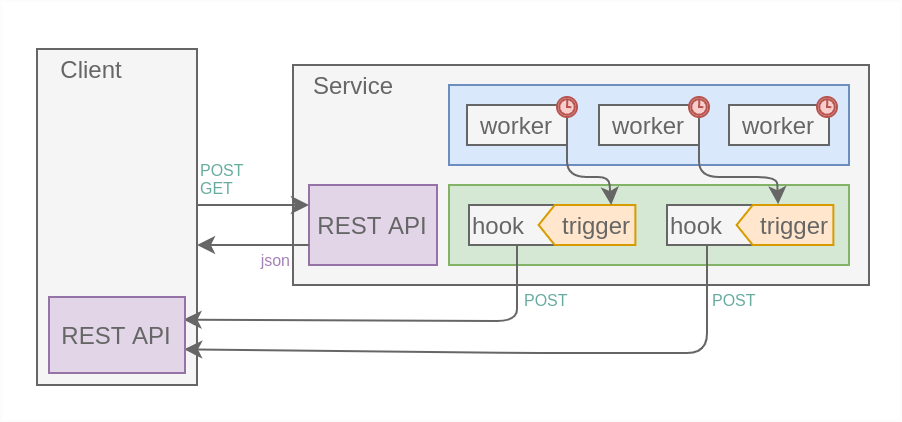

The diagram above was exported from draw.io. Its source (the exported page's mxGraphModel, read from the mxfile embedded in the PNG):
<mxGraphModel dx="569" dy="296" grid="1" gridSize="2" guides="1" tooltips="1" connect="1" arrows="1" fold="1" page="1" pageScale="1" pageWidth="827" pageHeight="1169" math="0" shadow="0">
  <root>
    <mxCell id="0" />
    <mxCell id="1" parent="0" />
    <mxCell id="9P8BCuQ11OjL4mmxKjyz-73" value="" style="rounded=0;whiteSpace=wrap;html=1;fontSize=8;align=center;strokeColor=#FCFCFC;" vertex="1" parent="1">
      <mxGeometry x="166" y="128" width="450" height="210" as="geometry" />
    </mxCell>
    <mxCell id="9P8BCuQ11OjL4mmxKjyz-68" value="" style="rounded=0;whiteSpace=wrap;html=1;fillColor=#f5f5f5;fontSize=8;fontColor=#333333;align=right;strokeColor=#666666;" vertex="1" parent="1">
      <mxGeometry x="184" y="152" width="80" height="168" as="geometry" />
    </mxCell>
    <mxCell id="9P8BCuQ11OjL4mmxKjyz-6" value="" style="rounded=0;whiteSpace=wrap;html=1;fillColor=#f5f5f5;strokeColor=#666666;fontColor=#333333;" vertex="1" parent="1">
      <mxGeometry x="312" y="160" width="288" height="110" as="geometry" />
    </mxCell>
    <mxCell id="9P8BCuQ11OjL4mmxKjyz-7" value="Service" style="text;html=1;align=center;verticalAlign=middle;resizable=0;points=[];autosize=1;strokeColor=none;fontColor=#666666;" vertex="1" parent="1">
      <mxGeometry x="312" y="160" width="60" height="20" as="geometry" />
    </mxCell>
    <mxCell id="9P8BCuQ11OjL4mmxKjyz-8" value="" style="rounded=0;whiteSpace=wrap;html=1;fillColor=#dae8fc;strokeColor=#6c8ebf;" vertex="1" parent="1">
      <mxGeometry x="390" y="170" width="200" height="40" as="geometry" />
    </mxCell>
    <mxCell id="9P8BCuQ11OjL4mmxKjyz-10" value="worker" style="rounded=0;whiteSpace=wrap;html=1;fillColor=#f5f5f5;strokeColor=#666666;fontColor=#666666;" vertex="1" parent="1">
      <mxGeometry x="399" y="180" width="50" height="20" as="geometry" />
    </mxCell>
    <mxCell id="9P8BCuQ11OjL4mmxKjyz-11" value="worker" style="rounded=0;whiteSpace=wrap;html=1;fillColor=#f5f5f5;strokeColor=#666666;fontColor=#666666;" vertex="1" parent="1">
      <mxGeometry x="465" y="180" width="50" height="20" as="geometry" />
    </mxCell>
    <mxCell id="9P8BCuQ11OjL4mmxKjyz-12" value="worker" style="rounded=0;whiteSpace=wrap;html=1;fillColor=#f5f5f5;strokeColor=#666666;fontColor=#666666;" vertex="1" parent="1">
      <mxGeometry x="530" y="180" width="50" height="20" as="geometry" />
    </mxCell>
    <mxCell id="9P8BCuQ11OjL4mmxKjyz-15" value="" style="rounded=0;whiteSpace=wrap;html=1;fillColor=#d5e8d4;strokeColor=#82b366;" vertex="1" parent="1">
      <mxGeometry x="390" y="220" width="200" height="40" as="geometry" />
    </mxCell>
    <mxCell id="9P8BCuQ11OjL4mmxKjyz-33" value="hook" style="rounded=0;whiteSpace=wrap;html=1;fillColor=#f5f5f5;strokeColor=#666666;fontColor=#666666;align=left;" vertex="1" parent="1">
      <mxGeometry x="400" y="230" width="80" height="20" as="geometry" />
    </mxCell>
    <mxCell id="9P8BCuQ11OjL4mmxKjyz-27" value="&lt;font color=&quot;#666666&quot;&gt;trigger&lt;/font&gt;" style="shape=offPageConnector;whiteSpace=wrap;html=1;align=right;rotation=90;size=0.16666666666666666;horizontal=0;verticalAlign=bottom;fillColor=#ffe6cc;strokeColor=#d79b00;" vertex="1" parent="1">
      <mxGeometry x="449" y="215.81" width="20" height="48.38" as="geometry" />
    </mxCell>
    <mxCell id="9P8BCuQ11OjL4mmxKjyz-34" value="hook" style="rounded=0;whiteSpace=wrap;html=1;fillColor=#f5f5f5;strokeColor=#666666;fontColor=#666666;align=left;" vertex="1" parent="1">
      <mxGeometry x="499" y="230" width="80" height="20" as="geometry" />
    </mxCell>
    <mxCell id="9P8BCuQ11OjL4mmxKjyz-35" value="&lt;font color=&quot;#666666&quot;&gt;trigger&lt;/font&gt;" style="shape=offPageConnector;whiteSpace=wrap;html=1;align=right;rotation=90;size=0.16666666666666666;horizontal=0;verticalAlign=bottom;fillColor=#ffe6cc;strokeColor=#d79b00;" vertex="1" parent="1">
      <mxGeometry x="548" y="215.81" width="20" height="48.38" as="geometry" />
    </mxCell>
    <mxCell id="9P8BCuQ11OjL4mmxKjyz-38" value="" style="shape=mxgraph.bpmn.shape;html=1;verticalLabelPosition=bottom;labelBackgroundColor=#ffffff;verticalAlign=top;align=center;perimeter=ellipsePerimeter;outlineConnect=0;outline=standard;symbol=timer;fillColor=#f8cecc;strokeColor=#b85450;" vertex="1" parent="1">
      <mxGeometry x="444" y="176" width="10" height="10" as="geometry" />
    </mxCell>
    <mxCell id="9P8BCuQ11OjL4mmxKjyz-39" value="" style="shape=mxgraph.bpmn.shape;html=1;verticalLabelPosition=bottom;labelBackgroundColor=#ffffff;verticalAlign=top;align=center;perimeter=ellipsePerimeter;outlineConnect=0;outline=standard;symbol=timer;fillColor=#f8cecc;strokeColor=#b85450;" vertex="1" parent="1">
      <mxGeometry x="510" y="176" width="10" height="10" as="geometry" />
    </mxCell>
    <mxCell id="9P8BCuQ11OjL4mmxKjyz-40" value="" style="shape=mxgraph.bpmn.shape;html=1;verticalLabelPosition=bottom;labelBackgroundColor=#ffffff;verticalAlign=top;align=center;perimeter=ellipsePerimeter;outlineConnect=0;outline=standard;symbol=timer;fillColor=#f8cecc;strokeColor=#b85450;" vertex="1" parent="1">
      <mxGeometry x="574" y="176" width="10" height="10" as="geometry" />
    </mxCell>
    <mxCell id="9P8BCuQ11OjL4mmxKjyz-42" value="" style="endArrow=classic;html=1;fontColor=#666666;exitX=1;exitY=1;exitDx=0;exitDy=0;entryX=-0.019;entryY=0.571;entryDx=0;entryDy=0;entryPerimeter=0;fillColor=#f5f5f5;strokeColor=#666666;" edge="1" parent="1" source="9P8BCuQ11OjL4mmxKjyz-11" target="9P8BCuQ11OjL4mmxKjyz-35">
      <mxGeometry width="50" height="50" relative="1" as="geometry">
        <mxPoint x="451" y="202" as="sourcePoint" />
        <mxPoint x="461" y="232" as="targetPoint" />
        <Array as="points">
          <mxPoint x="515" y="216" />
          <mxPoint x="554" y="216" />
        </Array>
      </mxGeometry>
    </mxCell>
    <mxCell id="9P8BCuQ11OjL4mmxKjyz-43" value="" style="endArrow=classic;html=1;fontColor=#666666;exitX=1;exitY=1;exitDx=0;exitDy=0;entryX=0;entryY=0.25;entryDx=0;entryDy=0;fillColor=#f5f5f5;strokeColor=#666666;" edge="1" parent="1" target="9P8BCuQ11OjL4mmxKjyz-27">
      <mxGeometry width="50" height="50" relative="1" as="geometry">
        <mxPoint x="449" y="200" as="sourcePoint" />
        <mxPoint x="554.5650199999999" y="229.61999999999995" as="targetPoint" />
        <Array as="points">
          <mxPoint x="449" y="216" />
          <mxPoint x="470" y="216" />
        </Array>
      </mxGeometry>
    </mxCell>
    <mxCell id="9P8BCuQ11OjL4mmxKjyz-44" value="REST API" style="rounded=0;whiteSpace=wrap;html=1;align=center;fillColor=#e1d5e7;strokeColor=#9673a6;fontColor=#666666;" vertex="1" parent="1">
      <mxGeometry x="320" y="220" width="64" height="40" as="geometry" />
    </mxCell>
    <mxCell id="9P8BCuQ11OjL4mmxKjyz-52" value="" style="endArrow=classic;html=1;fontColor=#666666;exitX=1;exitY=1;exitDx=0;exitDy=0;fillColor=#f5f5f5;strokeColor=#666666;entryX=0.989;entryY=0.298;entryDx=0;entryDy=0;entryPerimeter=0;" edge="1" parent="1" target="9P8BCuQ11OjL4mmxKjyz-66">
      <mxGeometry width="50" height="50" relative="1" as="geometry">
        <mxPoint x="424" y="250" as="sourcePoint" />
        <mxPoint x="264" y="288" as="targetPoint" />
        <Array as="points">
          <mxPoint x="424" y="266" />
          <mxPoint x="424" y="288" />
        </Array>
      </mxGeometry>
    </mxCell>
    <mxCell id="9P8BCuQ11OjL4mmxKjyz-53" value="" style="endArrow=classic;html=1;fontColor=#666666;exitX=0.25;exitY=1;exitDx=0;exitDy=0;fillColor=#f5f5f5;strokeColor=#666666;entryX=0.994;entryY=0.688;entryDx=0;entryDy=0;entryPerimeter=0;" edge="1" parent="1" source="9P8BCuQ11OjL4mmxKjyz-34" target="9P8BCuQ11OjL4mmxKjyz-66">
      <mxGeometry width="50" height="50" relative="1" as="geometry">
        <mxPoint x="426" y="252" as="sourcePoint" />
        <mxPoint x="264" y="304" as="targetPoint" />
        <Array as="points">
          <mxPoint x="519" y="304" />
          <mxPoint x="426" y="304" />
        </Array>
      </mxGeometry>
    </mxCell>
    <mxCell id="9P8BCuQ11OjL4mmxKjyz-54" value="" style="endArrow=none;html=1;fontColor=#666666;fillColor=#f5f5f5;strokeColor=#666666;" edge="1" parent="1">
      <mxGeometry width="50" height="50" relative="1" as="geometry">
        <mxPoint x="264" y="152" as="sourcePoint" />
        <mxPoint x="264" y="320" as="targetPoint" />
      </mxGeometry>
    </mxCell>
    <mxCell id="9P8BCuQ11OjL4mmxKjyz-55" value="Client" style="text;html=1;align=center;verticalAlign=middle;resizable=0;points=[];autosize=1;strokeColor=none;fontColor=#666666;" vertex="1" parent="1">
      <mxGeometry x="190" y="152" width="42" height="20" as="geometry" />
    </mxCell>
    <mxCell id="9P8BCuQ11OjL4mmxKjyz-58" value="" style="endArrow=classic;html=1;fontColor=#666666;entryX=0;entryY=0.25;entryDx=0;entryDy=0;fillColor=#f5f5f5;strokeColor=#666666;" edge="1" parent="1" target="9P8BCuQ11OjL4mmxKjyz-44">
      <mxGeometry width="50" height="50" relative="1" as="geometry">
        <mxPoint x="264" y="230" as="sourcePoint" />
        <mxPoint x="392" y="202" as="targetPoint" />
      </mxGeometry>
    </mxCell>
    <mxCell id="9P8BCuQ11OjL4mmxKjyz-59" value="" style="endArrow=classic;html=1;fontColor=#666666;exitX=0;exitY=0.75;exitDx=0;exitDy=0;fillColor=#f5f5f5;strokeColor=#666666;" edge="1" parent="1" source="9P8BCuQ11OjL4mmxKjyz-44">
      <mxGeometry width="50" height="50" relative="1" as="geometry">
        <mxPoint x="266" y="232" as="sourcePoint" />
        <mxPoint x="264" y="250" as="targetPoint" />
      </mxGeometry>
    </mxCell>
    <mxCell id="9P8BCuQ11OjL4mmxKjyz-61" value="json" style="text;html=1;align=right;verticalAlign=middle;resizable=0;points=[];autosize=1;fontColor=#A680B8;fontSize=8;spacing=0;" vertex="1" parent="1">
      <mxGeometry x="284" y="250" width="26" height="16" as="geometry" />
    </mxCell>
    <mxCell id="9P8BCuQ11OjL4mmxKjyz-63" value="POST&lt;br&gt;GET" style="text;html=1;align=left;verticalAlign=middle;resizable=0;points=[];autosize=1;fontSize=8;spacing=0;fontColor=#67AB9F;" vertex="1" parent="1">
      <mxGeometry x="266" y="204" width="34" height="26" as="geometry" />
    </mxCell>
    <mxCell id="9P8BCuQ11OjL4mmxKjyz-64" value="POST" style="text;html=1;align=left;verticalAlign=middle;resizable=0;points=[];autosize=1;fontSize=8;spacing=0;fontColor=#67AB9F;" vertex="1" parent="1">
      <mxGeometry x="428" y="270" width="34" height="16" as="geometry" />
    </mxCell>
    <mxCell id="9P8BCuQ11OjL4mmxKjyz-65" value="POST" style="text;html=1;align=left;verticalAlign=middle;resizable=0;points=[];autosize=1;fontSize=8;spacing=0;fontColor=#67AB9F;" vertex="1" parent="1">
      <mxGeometry x="522" y="270" width="34" height="16" as="geometry" />
    </mxCell>
    <mxCell id="9P8BCuQ11OjL4mmxKjyz-66" value="REST API" style="rounded=0;whiteSpace=wrap;html=1;align=center;fillColor=#e1d5e7;strokeColor=#9673a6;fontColor=#666666;" vertex="1" parent="1">
      <mxGeometry x="190" y="276" width="68" height="38" as="geometry" />
    </mxCell>
  </root>
</mxGraphModel>